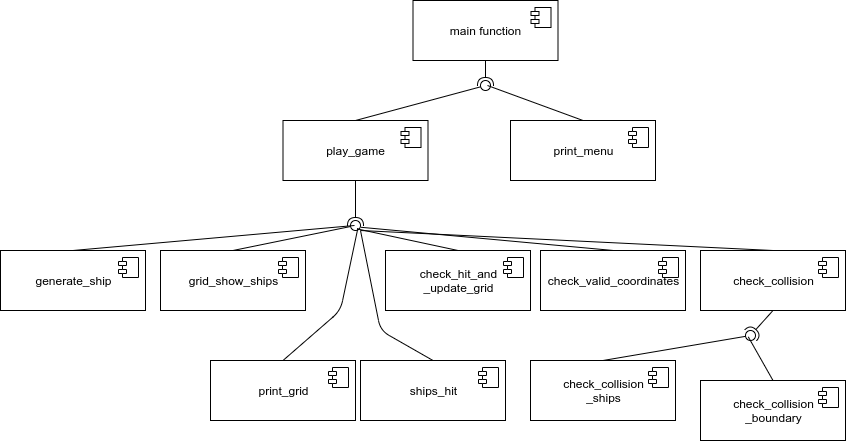

The diagram above was exported from draw.io. Its source (the exported page's mxGraphModel, read from the mxfile embedded in the PNG):
<mxGraphModel dx="981" dy="497" grid="1" gridSize="10" guides="1" tooltips="1" connect="1" arrows="1" fold="1" page="1" pageScale="1" pageWidth="850" pageHeight="1100" math="0" shadow="0">
  <root>
    <mxCell id="0" />
    <mxCell id="1" parent="0" />
    <mxCell id="UZh-ByyGDiZnucBwDyuu-1" value="print_grid" style="html=1;dropTarget=0;" vertex="1" parent="1">
      <mxGeometry x="210" y="390" width="145" height="60" as="geometry" />
    </mxCell>
    <mxCell id="UZh-ByyGDiZnucBwDyuu-2" value="" style="shape=module;jettyWidth=8;jettyHeight=4;" vertex="1" parent="UZh-ByyGDiZnucBwDyuu-1">
      <mxGeometry x="1" width="20" height="20" relative="1" as="geometry">
        <mxPoint x="-27" y="7" as="offset" />
      </mxGeometry>
    </mxCell>
    <mxCell id="UZh-ByyGDiZnucBwDyuu-3" value="main function" style="html=1;dropTarget=0;" vertex="1" parent="1">
      <mxGeometry x="412.5" y="30" width="145" height="60" as="geometry" />
    </mxCell>
    <mxCell id="UZh-ByyGDiZnucBwDyuu-4" value="" style="shape=module;jettyWidth=8;jettyHeight=4;" vertex="1" parent="UZh-ByyGDiZnucBwDyuu-3">
      <mxGeometry x="1" width="20" height="20" relative="1" as="geometry">
        <mxPoint x="-27" y="7" as="offset" />
      </mxGeometry>
    </mxCell>
    <mxCell id="UZh-ByyGDiZnucBwDyuu-7" value="play_game" style="html=1;dropTarget=0;" vertex="1" parent="1">
      <mxGeometry x="282.5" y="150" width="145" height="60" as="geometry" />
    </mxCell>
    <mxCell id="UZh-ByyGDiZnucBwDyuu-8" value="" style="shape=module;jettyWidth=8;jettyHeight=4;" vertex="1" parent="UZh-ByyGDiZnucBwDyuu-7">
      <mxGeometry x="1" width="20" height="20" relative="1" as="geometry">
        <mxPoint x="-27" y="7" as="offset" />
      </mxGeometry>
    </mxCell>
    <mxCell id="UZh-ByyGDiZnucBwDyuu-9" value="print_menu" style="html=1;dropTarget=0;" vertex="1" parent="1">
      <mxGeometry x="510" y="150" width="145" height="60" as="geometry" />
    </mxCell>
    <mxCell id="UZh-ByyGDiZnucBwDyuu-10" value="" style="shape=module;jettyWidth=8;jettyHeight=4;" vertex="1" parent="UZh-ByyGDiZnucBwDyuu-9">
      <mxGeometry x="1" width="20" height="20" relative="1" as="geometry">
        <mxPoint x="-27" y="7" as="offset" />
      </mxGeometry>
    </mxCell>
    <mxCell id="UZh-ByyGDiZnucBwDyuu-13" value="grid_show_ships" style="html=1;dropTarget=0;" vertex="1" parent="1">
      <mxGeometry x="160" y="280" width="145" height="60" as="geometry" />
    </mxCell>
    <mxCell id="UZh-ByyGDiZnucBwDyuu-14" value="" style="shape=module;jettyWidth=8;jettyHeight=4;" vertex="1" parent="UZh-ByyGDiZnucBwDyuu-13">
      <mxGeometry x="1" width="20" height="20" relative="1" as="geometry">
        <mxPoint x="-27" y="7" as="offset" />
      </mxGeometry>
    </mxCell>
    <mxCell id="UZh-ByyGDiZnucBwDyuu-15" value="generate_ship" style="html=1;dropTarget=0;" vertex="1" parent="1">
      <mxGeometry y="280" width="145" height="60" as="geometry" />
    </mxCell>
    <mxCell id="UZh-ByyGDiZnucBwDyuu-16" value="" style="shape=module;jettyWidth=8;jettyHeight=4;" vertex="1" parent="UZh-ByyGDiZnucBwDyuu-15">
      <mxGeometry x="1" width="20" height="20" relative="1" as="geometry">
        <mxPoint x="-27" y="7" as="offset" />
      </mxGeometry>
    </mxCell>
    <mxCell id="UZh-ByyGDiZnucBwDyuu-17" value="check_valid_coordinates" style="html=1;dropTarget=0;" vertex="1" parent="1">
      <mxGeometry x="540" y="280" width="145" height="60" as="geometry" />
    </mxCell>
    <mxCell id="UZh-ByyGDiZnucBwDyuu-18" value="" style="shape=module;jettyWidth=8;jettyHeight=4;" vertex="1" parent="UZh-ByyGDiZnucBwDyuu-17">
      <mxGeometry x="1" width="20" height="20" relative="1" as="geometry">
        <mxPoint x="-27" y="7" as="offset" />
      </mxGeometry>
    </mxCell>
    <mxCell id="UZh-ByyGDiZnucBwDyuu-21" value="check_collision&lt;br&gt;_boundary" style="html=1;dropTarget=0;" vertex="1" parent="1">
      <mxGeometry x="700" y="410" width="145" height="60" as="geometry" />
    </mxCell>
    <mxCell id="UZh-ByyGDiZnucBwDyuu-22" value="" style="shape=module;jettyWidth=8;jettyHeight=4;" vertex="1" parent="UZh-ByyGDiZnucBwDyuu-21">
      <mxGeometry x="1" width="20" height="20" relative="1" as="geometry">
        <mxPoint x="-27" y="7" as="offset" />
      </mxGeometry>
    </mxCell>
    <mxCell id="UZh-ByyGDiZnucBwDyuu-23" value="check_collision&lt;br&gt;_ships" style="html=1;dropTarget=0;" vertex="1" parent="1">
      <mxGeometry x="530" y="390" width="145" height="60" as="geometry" />
    </mxCell>
    <mxCell id="UZh-ByyGDiZnucBwDyuu-24" value="" style="shape=module;jettyWidth=8;jettyHeight=4;" vertex="1" parent="UZh-ByyGDiZnucBwDyuu-23">
      <mxGeometry x="1" width="20" height="20" relative="1" as="geometry">
        <mxPoint x="-27" y="7" as="offset" />
      </mxGeometry>
    </mxCell>
    <mxCell id="UZh-ByyGDiZnucBwDyuu-25" value="check_collision" style="html=1;dropTarget=0;" vertex="1" parent="1">
      <mxGeometry x="700" y="280" width="145" height="60" as="geometry" />
    </mxCell>
    <mxCell id="UZh-ByyGDiZnucBwDyuu-26" value="" style="shape=module;jettyWidth=8;jettyHeight=4;" vertex="1" parent="UZh-ByyGDiZnucBwDyuu-25">
      <mxGeometry x="1" width="20" height="20" relative="1" as="geometry">
        <mxPoint x="-27" y="7" as="offset" />
      </mxGeometry>
    </mxCell>
    <mxCell id="UZh-ByyGDiZnucBwDyuu-27" value="check_hit_and&lt;br&gt;_update_grid" style="html=1;dropTarget=0;" vertex="1" parent="1">
      <mxGeometry x="385" y="280" width="145" height="60" as="geometry" />
    </mxCell>
    <mxCell id="UZh-ByyGDiZnucBwDyuu-28" value="" style="shape=module;jettyWidth=8;jettyHeight=4;" vertex="1" parent="UZh-ByyGDiZnucBwDyuu-27">
      <mxGeometry x="1" width="20" height="20" relative="1" as="geometry">
        <mxPoint x="-27" y="7" as="offset" />
      </mxGeometry>
    </mxCell>
    <mxCell id="UZh-ByyGDiZnucBwDyuu-29" value="ships_hit" style="html=1;dropTarget=0;" vertex="1" parent="1">
      <mxGeometry x="360" y="390" width="145" height="60" as="geometry" />
    </mxCell>
    <mxCell id="UZh-ByyGDiZnucBwDyuu-30" value="" style="shape=module;jettyWidth=8;jettyHeight=4;" vertex="1" parent="UZh-ByyGDiZnucBwDyuu-29">
      <mxGeometry x="1" width="20" height="20" relative="1" as="geometry">
        <mxPoint x="-27" y="7" as="offset" />
      </mxGeometry>
    </mxCell>
    <mxCell id="UZh-ByyGDiZnucBwDyuu-32" value="" style="rounded=0;orthogonalLoop=1;jettySize=auto;html=1;endArrow=none;endFill=0;exitX=0.5;exitY=0;exitDx=0;exitDy=0;" edge="1" target="UZh-ByyGDiZnucBwDyuu-34" parent="1" source="UZh-ByyGDiZnucBwDyuu-13">
      <mxGeometry relative="1" as="geometry">
        <mxPoint x="385" y="245" as="sourcePoint" />
      </mxGeometry>
    </mxCell>
    <mxCell id="UZh-ByyGDiZnucBwDyuu-33" value="" style="rounded=0;orthogonalLoop=1;jettySize=auto;html=1;endArrow=halfCircle;endFill=0;entryX=0.5;entryY=0.5;entryDx=0;entryDy=0;endSize=6;strokeWidth=1;exitX=0.5;exitY=1;exitDx=0;exitDy=0;" edge="1" target="UZh-ByyGDiZnucBwDyuu-34" parent="1" source="UZh-ByyGDiZnucBwDyuu-7">
      <mxGeometry relative="1" as="geometry">
        <mxPoint x="425" y="245" as="sourcePoint" />
      </mxGeometry>
    </mxCell>
    <mxCell id="UZh-ByyGDiZnucBwDyuu-34" value="" style="ellipse;whiteSpace=wrap;html=1;fontFamily=Helvetica;fontSize=12;fontColor=#000000;align=center;strokeColor=#000000;fillColor=#ffffff;points=[];aspect=fixed;resizable=0;" vertex="1" parent="1">
      <mxGeometry x="350" y="250" width="10" height="10" as="geometry" />
    </mxCell>
    <mxCell id="UZh-ByyGDiZnucBwDyuu-42" value="" style="endArrow=none;html=1;exitX=0.5;exitY=0;exitDx=0;exitDy=0;" edge="1" parent="1" source="UZh-ByyGDiZnucBwDyuu-15">
      <mxGeometry width="50" height="50" relative="1" as="geometry">
        <mxPoint x="190" y="260" as="sourcePoint" />
        <mxPoint x="354" y="255" as="targetPoint" />
      </mxGeometry>
    </mxCell>
    <mxCell id="UZh-ByyGDiZnucBwDyuu-43" value="" style="endArrow=none;html=1;exitX=0.74;exitY=0.76;exitDx=0;exitDy=0;entryX=0.5;entryY=0;entryDx=0;entryDy=0;exitPerimeter=0;" edge="1" parent="1" source="UZh-ByyGDiZnucBwDyuu-34" target="UZh-ByyGDiZnucBwDyuu-1">
      <mxGeometry width="50" height="50" relative="1" as="geometry">
        <mxPoint x="390" y="269.2" as="sourcePoint" />
        <mxPoint x="551.7" y="239.99999999999994" as="targetPoint" />
        <Array as="points">
          <mxPoint x="340" y="340" />
        </Array>
      </mxGeometry>
    </mxCell>
    <mxCell id="UZh-ByyGDiZnucBwDyuu-45" value="" style="endArrow=none;html=1;entryX=0.5;entryY=0;entryDx=0;entryDy=0;exitX=0.66;exitY=0.84;exitDx=0;exitDy=0;exitPerimeter=0;" edge="1" parent="1" source="UZh-ByyGDiZnucBwDyuu-34" target="UZh-ByyGDiZnucBwDyuu-27">
      <mxGeometry width="50" height="50" relative="1" as="geometry">
        <mxPoint x="370" y="270" as="sourcePoint" />
        <mxPoint x="412.5" y="290" as="targetPoint" />
      </mxGeometry>
    </mxCell>
    <mxCell id="UZh-ByyGDiZnucBwDyuu-46" value="" style="endArrow=none;html=1;exitX=1.06;exitY=0.68;exitDx=0;exitDy=0;exitPerimeter=0;" edge="1" parent="1" source="UZh-ByyGDiZnucBwDyuu-34">
      <mxGeometry width="50" height="50" relative="1" as="geometry">
        <mxPoint x="480.0000000000001" y="232.79999999999995" as="sourcePoint" />
        <mxPoint x="613" y="280" as="targetPoint" />
      </mxGeometry>
    </mxCell>
    <mxCell id="UZh-ByyGDiZnucBwDyuu-47" value="" style="endArrow=none;html=1;entryX=0.5;entryY=0;entryDx=0;entryDy=0;" edge="1" parent="1" target="UZh-ByyGDiZnucBwDyuu-29">
      <mxGeometry width="50" height="50" relative="1" as="geometry">
        <mxPoint x="360" y="260" as="sourcePoint" />
        <mxPoint x="292.5" y="400" as="targetPoint" />
        <Array as="points">
          <mxPoint x="380" y="360" />
        </Array>
      </mxGeometry>
    </mxCell>
    <mxCell id="UZh-ByyGDiZnucBwDyuu-48" value="" style="rounded=0;orthogonalLoop=1;jettySize=auto;html=1;endArrow=none;endFill=0;exitX=0.5;exitY=0;exitDx=0;exitDy=0;" edge="1" target="UZh-ByyGDiZnucBwDyuu-50" parent="1" source="UZh-ByyGDiZnucBwDyuu-7">
      <mxGeometry relative="1" as="geometry">
        <mxPoint x="390" y="195" as="sourcePoint" />
      </mxGeometry>
    </mxCell>
    <mxCell id="UZh-ByyGDiZnucBwDyuu-49" value="" style="rounded=0;orthogonalLoop=1;jettySize=auto;html=1;endArrow=halfCircle;endFill=0;entryX=0.5;entryY=0.5;entryDx=0;entryDy=0;endSize=6;strokeWidth=1;exitX=0.5;exitY=1;exitDx=0;exitDy=0;" edge="1" target="UZh-ByyGDiZnucBwDyuu-50" parent="1" source="UZh-ByyGDiZnucBwDyuu-3">
      <mxGeometry relative="1" as="geometry">
        <mxPoint x="430" y="195" as="sourcePoint" />
      </mxGeometry>
    </mxCell>
    <mxCell id="UZh-ByyGDiZnucBwDyuu-50" value="" style="ellipse;whiteSpace=wrap;html=1;fontFamily=Helvetica;fontSize=12;fontColor=#000000;align=center;strokeColor=#000000;fillColor=#ffffff;points=[];aspect=fixed;resizable=0;" vertex="1" parent="1">
      <mxGeometry x="480" y="110" width="10" height="10" as="geometry" />
    </mxCell>
    <mxCell id="UZh-ByyGDiZnucBwDyuu-51" value="" style="rounded=0;orthogonalLoop=1;jettySize=auto;html=1;endArrow=none;endFill=0;entryX=0.5;entryY=0;entryDx=0;entryDy=0;" edge="1" parent="1" target="UZh-ByyGDiZnucBwDyuu-9">
      <mxGeometry relative="1" as="geometry">
        <mxPoint x="487" y="115" as="sourcePoint" />
        <mxPoint x="490.1719212074154" y="126.29986736723436" as="targetPoint" />
      </mxGeometry>
    </mxCell>
    <mxCell id="UZh-ByyGDiZnucBwDyuu-52" value="" style="endArrow=none;html=1;entryX=0.5;entryY=0;entryDx=0;entryDy=0;" edge="1" parent="1" target="UZh-ByyGDiZnucBwDyuu-25">
      <mxGeometry width="50" height="50" relative="1" as="geometry">
        <mxPoint x="360" y="260" as="sourcePoint" />
        <mxPoint x="792.4" y="266.6" as="targetPoint" />
      </mxGeometry>
    </mxCell>
    <mxCell id="UZh-ByyGDiZnucBwDyuu-53" value="" style="rounded=0;orthogonalLoop=1;jettySize=auto;html=1;endArrow=none;endFill=0;exitX=0.5;exitY=0;exitDx=0;exitDy=0;" edge="1" target="UZh-ByyGDiZnucBwDyuu-55" parent="1" source="UZh-ByyGDiZnucBwDyuu-23">
      <mxGeometry relative="1" as="geometry">
        <mxPoint x="730" y="365" as="sourcePoint" />
      </mxGeometry>
    </mxCell>
    <mxCell id="UZh-ByyGDiZnucBwDyuu-54" value="" style="rounded=0;orthogonalLoop=1;jettySize=auto;html=1;endArrow=halfCircle;endFill=0;entryX=0.5;entryY=0.5;entryDx=0;entryDy=0;endSize=6;strokeWidth=1;exitX=0.5;exitY=1;exitDx=0;exitDy=0;" edge="1" target="UZh-ByyGDiZnucBwDyuu-55" parent="1" source="UZh-ByyGDiZnucBwDyuu-25">
      <mxGeometry relative="1" as="geometry">
        <mxPoint x="770" y="365" as="sourcePoint" />
      </mxGeometry>
    </mxCell>
    <mxCell id="UZh-ByyGDiZnucBwDyuu-55" value="" style="ellipse;whiteSpace=wrap;html=1;fontFamily=Helvetica;fontSize=12;fontColor=#000000;align=center;strokeColor=#000000;fillColor=#ffffff;points=[];aspect=fixed;resizable=0;" vertex="1" parent="1">
      <mxGeometry x="745" y="360" width="10" height="10" as="geometry" />
    </mxCell>
    <mxCell id="UZh-ByyGDiZnucBwDyuu-58" value="" style="rounded=0;orthogonalLoop=1;jettySize=auto;html=1;endArrow=none;endFill=0;exitX=0.28;exitY=0.64;exitDx=0;exitDy=0;entryX=0.5;entryY=0;entryDx=0;entryDy=0;exitPerimeter=0;" edge="1" parent="1" source="UZh-ByyGDiZnucBwDyuu-55" target="UZh-ByyGDiZnucBwDyuu-21">
      <mxGeometry relative="1" as="geometry">
        <mxPoint x="612.5" y="400" as="sourcePoint" />
        <mxPoint x="755.0707761809635" y="375.8383033705843" as="targetPoint" />
      </mxGeometry>
    </mxCell>
  </root>
</mxGraphModel>